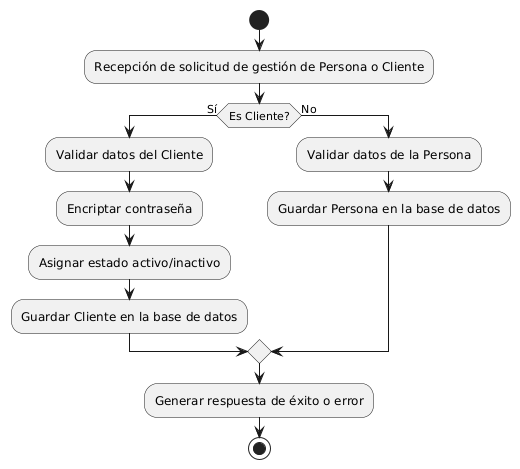

The diagram above was rendered by PlantUML. Its source (embedded in the PNG):
@startuml
start

:Recepción de solicitud de gestión de Persona o Cliente;
if (Es Cliente?) then (Sí)
    :Validar datos del Cliente;
    :Encriptar contraseña;
    :Asignar estado activo/inactivo;
    :Guardar Cliente en la base de datos;
else (No)
    :Validar datos de la Persona;
    :Guardar Persona en la base de datos;
endif

:Generar respuesta de éxito o error;
stop
@enduml